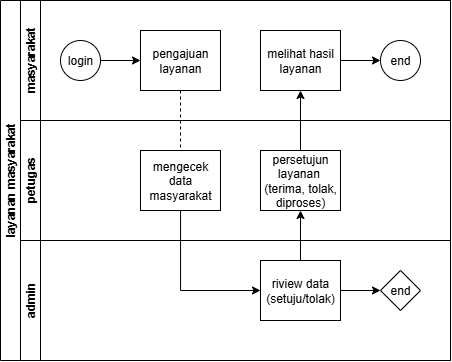

The diagram above was exported from draw.io. Its source (the exported page's mxGraphModel, read from the mxfile embedded in the PNG):
<mxGraphModel dx="925" dy="586" grid="1" gridSize="10" guides="1" tooltips="1" connect="1" arrows="1" fold="1" page="1" pageScale="1" pageWidth="827" pageHeight="1169" math="0" shadow="0">
  <root>
    <mxCell id="0" />
    <mxCell id="1" parent="0" />
    <mxCell id="dNxyNK7c78bLwvsdeMH5-19" value="layanan masyarakat" style="swimlane;html=1;childLayout=stackLayout;resizeParent=1;resizeParentMax=0;horizontal=0;startSize=20;horizontalStack=0;" parent="1" vertex="1">
      <mxGeometry x="120" y="120" width="450" height="360" as="geometry" />
    </mxCell>
    <mxCell id="dNxyNK7c78bLwvsdeMH5-27" value="" style="edgeStyle=orthogonalEdgeStyle;rounded=0;orthogonalLoop=1;jettySize=auto;html=1;dashed=1;endArrow=none;endFill=0;" parent="dNxyNK7c78bLwvsdeMH5-19" source="dNxyNK7c78bLwvsdeMH5-24" target="dNxyNK7c78bLwvsdeMH5-26" edge="1">
      <mxGeometry relative="1" as="geometry" />
    </mxCell>
    <mxCell id="dNxyNK7c78bLwvsdeMH5-38" style="edgeStyle=orthogonalEdgeStyle;rounded=0;orthogonalLoop=1;jettySize=auto;html=1;endArrow=classic;endFill=1;entryX=0;entryY=0.5;entryDx=0;entryDy=0;" parent="dNxyNK7c78bLwvsdeMH5-19" source="dNxyNK7c78bLwvsdeMH5-26" target="dNxyNK7c78bLwvsdeMH5-34" edge="1">
      <mxGeometry relative="1" as="geometry">
        <Array as="points">
          <mxPoint x="180" y="290" />
        </Array>
      </mxGeometry>
    </mxCell>
    <mxCell id="dNxyNK7c78bLwvsdeMH5-20" value="masyarakat" style="swimlane;html=1;startSize=20;horizontal=0;" parent="dNxyNK7c78bLwvsdeMH5-19" vertex="1">
      <mxGeometry x="20" width="430" height="120" as="geometry" />
    </mxCell>
    <mxCell id="dNxyNK7c78bLwvsdeMH5-25" value="" style="edgeStyle=orthogonalEdgeStyle;rounded=0;orthogonalLoop=1;jettySize=auto;html=1;" parent="dNxyNK7c78bLwvsdeMH5-20" source="dNxyNK7c78bLwvsdeMH5-23" target="dNxyNK7c78bLwvsdeMH5-24" edge="1">
      <mxGeometry relative="1" as="geometry" />
    </mxCell>
    <mxCell id="dNxyNK7c78bLwvsdeMH5-23" value="login" style="ellipse;whiteSpace=wrap;html=1;" parent="dNxyNK7c78bLwvsdeMH5-20" vertex="1">
      <mxGeometry x="40" y="40" width="40" height="40" as="geometry" />
    </mxCell>
    <mxCell id="dNxyNK7c78bLwvsdeMH5-24" value="pengajuan layanan" style="rounded=0;whiteSpace=wrap;html=1;fontFamily=Helvetica;fontSize=12;fontColor=#000000;align=center;" parent="dNxyNK7c78bLwvsdeMH5-20" vertex="1">
      <mxGeometry x="120" y="30" width="80" height="60" as="geometry" />
    </mxCell>
    <mxCell id="dNxyNK7c78bLwvsdeMH5-33" value="" style="edgeStyle=orthogonalEdgeStyle;rounded=0;orthogonalLoop=1;jettySize=auto;html=1;endArrow=classic;endFill=1;" parent="dNxyNK7c78bLwvsdeMH5-20" source="dNxyNK7c78bLwvsdeMH5-30" target="dNxyNK7c78bLwvsdeMH5-32" edge="1">
      <mxGeometry relative="1" as="geometry" />
    </mxCell>
    <mxCell id="dNxyNK7c78bLwvsdeMH5-30" value="melihat hasil layanan" style="rounded=0;whiteSpace=wrap;html=1;fontFamily=Helvetica;fontSize=12;fontColor=#000000;align=center;" parent="dNxyNK7c78bLwvsdeMH5-20" vertex="1">
      <mxGeometry x="240" y="30" width="80" height="60" as="geometry" />
    </mxCell>
    <mxCell id="dNxyNK7c78bLwvsdeMH5-32" value="end" style="ellipse;whiteSpace=wrap;html=1;" parent="dNxyNK7c78bLwvsdeMH5-20" vertex="1">
      <mxGeometry x="360" y="40" width="40" height="40" as="geometry" />
    </mxCell>
    <mxCell id="dNxyNK7c78bLwvsdeMH5-21" value="petugas" style="swimlane;html=1;startSize=20;horizontal=0;" parent="dNxyNK7c78bLwvsdeMH5-19" vertex="1">
      <mxGeometry x="20" y="120" width="430" height="120" as="geometry" />
    </mxCell>
    <mxCell id="dNxyNK7c78bLwvsdeMH5-26" value="mengecek data masyarakat" style="rounded=0;whiteSpace=wrap;html=1;fontFamily=Helvetica;fontSize=12;fontColor=#000000;align=center;" parent="dNxyNK7c78bLwvsdeMH5-21" vertex="1">
      <mxGeometry x="120" y="30" width="80" height="60" as="geometry" />
    </mxCell>
    <mxCell id="Z5UXzxasM0Wmig0quWyn-1" value="persetujun layanan&amp;nbsp;&lt;div&gt;(terima, tolak, diproses)&lt;/div&gt;" style="rounded=0;whiteSpace=wrap;html=1;fontFamily=Helvetica;fontSize=12;fontColor=#000000;align=center;" vertex="1" parent="dNxyNK7c78bLwvsdeMH5-21">
      <mxGeometry x="240" y="30" width="80" height="60" as="geometry" />
    </mxCell>
    <mxCell id="dNxyNK7c78bLwvsdeMH5-22" value="admin" style="swimlane;html=1;startSize=20;horizontal=0;" parent="dNxyNK7c78bLwvsdeMH5-19" vertex="1">
      <mxGeometry x="20" y="240" width="430" height="120" as="geometry" />
    </mxCell>
    <mxCell id="dNxyNK7c78bLwvsdeMH5-37" value="" style="edgeStyle=orthogonalEdgeStyle;rounded=0;orthogonalLoop=1;jettySize=auto;html=1;endArrow=classic;endFill=1;" parent="dNxyNK7c78bLwvsdeMH5-22" source="dNxyNK7c78bLwvsdeMH5-34" target="dNxyNK7c78bLwvsdeMH5-36" edge="1">
      <mxGeometry relative="1" as="geometry" />
    </mxCell>
    <mxCell id="dNxyNK7c78bLwvsdeMH5-34" value="riview data&lt;div&gt;(setuju/tolak)&lt;/div&gt;" style="rounded=0;whiteSpace=wrap;html=1;fontFamily=Helvetica;fontSize=12;fontColor=#000000;align=center;" parent="dNxyNK7c78bLwvsdeMH5-22" vertex="1">
      <mxGeometry x="240" y="20" width="80" height="60" as="geometry" />
    </mxCell>
    <mxCell id="dNxyNK7c78bLwvsdeMH5-36" value="end" style="rhombus;whiteSpace=wrap;html=1;fontFamily=Helvetica;fontSize=12;fontColor=#000000;align=center;" parent="dNxyNK7c78bLwvsdeMH5-22" vertex="1">
      <mxGeometry x="360" y="30" width="40" height="40" as="geometry" />
    </mxCell>
    <mxCell id="Z5UXzxasM0Wmig0quWyn-2" value="" style="endArrow=classic;html=1;rounded=0;entryX=0.5;entryY=1;entryDx=0;entryDy=0;exitX=0.5;exitY=0;exitDx=0;exitDy=0;" edge="1" parent="dNxyNK7c78bLwvsdeMH5-19" source="Z5UXzxasM0Wmig0quWyn-1" target="dNxyNK7c78bLwvsdeMH5-30">
      <mxGeometry width="50" height="50" relative="1" as="geometry">
        <mxPoint x="180" y="230" as="sourcePoint" />
        <mxPoint x="230" y="180" as="targetPoint" />
      </mxGeometry>
    </mxCell>
    <mxCell id="Z5UXzxasM0Wmig0quWyn-3" value="" style="edgeStyle=orthogonalEdgeStyle;rounded=0;orthogonalLoop=1;jettySize=auto;html=1;endArrow=classic;endFill=1;entryX=0.5;entryY=1;entryDx=0;entryDy=0;exitX=0.5;exitY=0;exitDx=0;exitDy=0;" edge="1" parent="dNxyNK7c78bLwvsdeMH5-19" source="dNxyNK7c78bLwvsdeMH5-34" target="Z5UXzxasM0Wmig0quWyn-1">
      <mxGeometry relative="1" as="geometry">
        <mxPoint x="350" y="270" as="sourcePoint" />
        <mxPoint x="390" y="270" as="targetPoint" />
      </mxGeometry>
    </mxCell>
  </root>
</mxGraphModel>